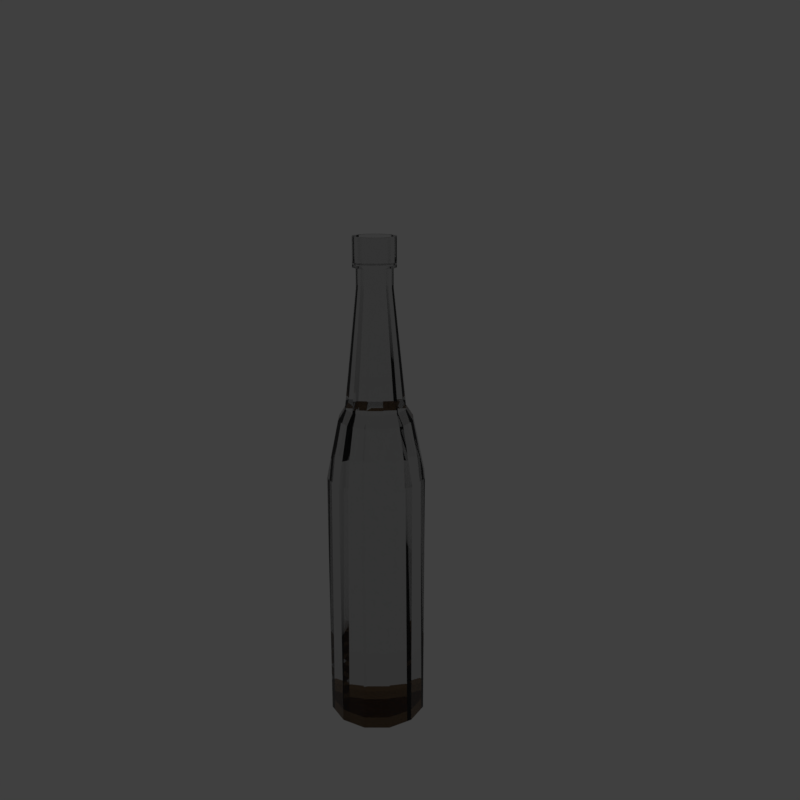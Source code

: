 # Source: 0_3beer.blend  (saved by Blender 2.79.0; exported with 4.5.12 LTS)
import bpy
from mathutils import Matrix  # noqa: F401  (used for matrix-valued properties, if any)

bpy.ops.wm.read_factory_settings(use_empty=True)
scene = bpy.context.scene
scene.name = 'Scene'

# ---- collections
col_collection_1 = bpy.data.collections.new('Collection 1'); scene.collection.children.link(col_collection_1)

# ---- materials (node trees are filled in below, after node groups)
mat_beer = bpy.data.materials.new('Beer')
mat_beer.alpha_threshold = 0.0
mat_beer.diffuse_color = (0.2747, 0.1651, 0.08022, 1.0)
mat_beer.roughness = 0.5
mat_glass = bpy.data.materials.new('Glass')
mat_glass.alpha_threshold = 0.0
mat_glass.roughness = 0.5

# ---- material node trees
mat_beer.use_nodes = True; mat_beer.node_tree.nodes.clear()
_N = mat_beer.node_tree.nodes; _L = mat_beer.node_tree.links
n0 = _N.new('ShaderNodeOutputMaterial'); n0.name = 'Material Output'; n0.location = (300, 300)
n1 = _N.new('ShaderNodeBsdfGlass'); n1.name = 'Glass BSDF'; n1.location = (10, 300)
n1.distribution = 'BECKMANN'
n1.inputs[0].default_value = (0.2738, 0.1649, 0.0811, 1.0)
n1.inputs[2].default_value = 1.05
_L.new(n1.outputs[0], n0.inputs[0])
n0.is_active_output = True
mat_glass.use_nodes = True; mat_glass.node_tree.nodes.clear()
_N = mat_glass.node_tree.nodes; _L = mat_glass.node_tree.links
n0 = _N.new('ShaderNodeOutputMaterial'); n0.name = 'Material Output'; n0.location = (300, 300)
n1 = _N.new('ShaderNodeBsdfGlass'); n1.name = 'Glass BSDF'; n1.location = (10, 300)
n1.distribution = 'BECKMANN'
n1.inputs[0].default_value = (0.8, 0.8, 0.8, 1.0)
n1.inputs[2].default_value = 1.45
_L.new(n1.outputs[0], n0.inputs[0])
n0.is_active_output = True

# ---- world
world_world = bpy.data.worlds.new('World'); scene.world = world_world
world_world.color = (0.05088, 0.05088, 0.05088)
world_world.use_sun_shadow = False
world_world.sun_shadow_jitter_overblur = 0.0
world_world.cycles.sampling_method = 'MANUAL'

# ---- cameras
cam_camera = bpy.data.cameras.new('Camera')
cam_camera.clip_end = 100.0
cam_camera.lens = 35.0
cam_camera.sensor_width = 32.0
cam_camera.sensor_height = 18.0
cam_camera.ortho_scale = 7.314
cam_camera.dof.focus_distance = 0.0

# ---- lights
light_point = bpy.data.lights.new('Point', 'POINT')
light_point.transmission_factor = 0.0
light_point.energy = 100.0
light_point.shadow_buffer_clip_start = 0.5
light_point.shadow_soft_size = 0.1
light_point.shadow_maximum_resolution = 0.006
light_point.use_absolute_resolution = True

# ---- meshes
me_cylinder = bpy.data.meshes.new('Cylinder')
me_cylinder.from_pydata([(0.0, 1.0, -1.0), (0.0, 1.0, 1.0), (0.5, 0.866, -1.0), (0.5, 0.866, 1.0), (0.866, 0.5, -1.0), (0.866, 0.5, 1.0), (1.0, -4.371e-08, -1.0), (1.0, -4.371e-08, 1.0), (0.866, -0.5, -1.0), (0.866, -0.5, 1.0), (0.5, -0.866, -1.0), (0.5, -0.866, 1.0), (1.51e-07, -1.0, -1.0), (1.51e-07, -1.0, 1.0), (-0.5, -0.866, -1.0), (-0.5, -0.866, 1.0), (-0.866, -0.5, -1.0), (-0.866, -0.5, 1.0), (-1.0, -4.649e-07, -1.0), (-1.0, -4.649e-07, 1.0), (-0.866, 0.5, -1.0), (-0.866, 0.5, 1.0), (-0.5, 0.866, -1.0), (-0.5, 0.866, 1.0), (0.5, 0.866, 1.0), (0.0, 1.0, 1.0), (0.866, 0.5, 1.0), (1.0, -4.371e-08, 1.0), (0.866, -0.5, 1.0), (0.5, -0.866, 1.0), (1.51e-07, -1.0, 1.0), (-0.5, -0.866, 1.0), (-0.866, -0.5, 1.0), (-1.0, -4.649e-07, 1.0), (-0.866, 0.5, 1.0), (-0.5, 0.866, 1.0), (0.5, 0.866, 1.0), (0.0, 1.0, 1.0), (0.866, 0.5, 1.0), (1.0, -4.371e-08, 1.0), (0.866, -0.5, 1.0), (0.5, -0.866, 1.0), (1.51e-07, -1.0, 1.0), (-0.5, -0.866, 1.0), (-0.866, -0.5, 1.0), (-1.0, -4.649e-07, 1.0), (-0.866, 0.5, 1.0), (-0.5, 0.866, 1.0), (0.3792, 0.6567, 1.448), (1.11e-07, 0.7583, 1.448), (0.6567, 0.3792, 1.448), (0.7583, -6.676e-08, 1.448), (0.6567, -0.3792, 1.448), (0.3792, -0.6567, 1.448), (2.255e-07, -0.7583, 1.448), (-0.3792, -0.6567, 1.448), (-0.6567, -0.3792, 1.448), (-0.7583, -3.862e-07, 1.448), (-0.6567, 0.3792, 1.448), (-0.3792, 0.6567, 1.448), (0.3076, 0.5328, 1.535), (9.124e-08, 0.6153, 1.535), (0.5328, 0.3076, 1.535), (0.6153, -8.228e-08, 1.535), (0.5328, -0.3076, 1.535), (0.3076, -0.5328, 1.535), (1.841e-07, -0.6153, 1.535), (-0.3076, -0.5328, 1.535), (-0.5328, -0.3076, 1.535), (-0.6153, -3.414e-07, 1.535), (-0.5328, 0.3076, 1.535), (-0.3076, 0.5328, 1.535), (0.1834, 0.3177, 2.436), (-2.268e-07, 0.3668, 2.436), (0.3177, 0.1834, 2.436), (0.3668, -1.192e-07, 2.436), (0.3177, -0.1834, 2.436), (0.1834, -0.3177, 2.436), (-1.714e-07, -0.3668, 2.436), (-0.1834, -0.3177, 2.436), (-0.3177, -0.1834, 2.436), (-0.3668, -2.738e-07, 2.436), (-0.3177, 0.1834, 2.436), (-0.1834, 0.3177, 2.436), (0.1834, 0.3177, 2.517), (-4.721e-07, 0.3668, 2.517), (0.3177, 0.1834, 2.517), (0.3668, -1.192e-07, 2.517), (0.3177, -0.1834, 2.517), (0.1834, -0.3177, 2.517), (-4.167e-07, -0.3668, 2.517), (-0.1834, -0.3177, 2.517), (-0.3177, -0.1834, 2.517), (-0.3668, -2.738e-07, 2.517), (-0.3177, 0.1834, 2.517), (-0.1834, 0.3177, 2.517), (0.1834, 0.3177, 2.599), (-4.721e-07, 0.3668, 2.599), (0.3177, 0.1834, 2.599), (0.3668, -1.192e-07, 2.599), (0.3177, -0.1834, 2.599), (0.1834, -0.3177, 2.599), (-4.167e-07, -0.3668, 2.599), (-0.1834, -0.3177, 2.599), (-0.3177, -0.1834, 2.599), (-0.3668, -2.738e-07, 2.599), (-0.3177, 0.1834, 2.599), (-0.1834, 0.3177, 2.599), (0.2154, 0.3732, 2.801), (-5.794e-07, 0.4309, 2.801), (0.3732, 0.2155, 2.801), (0.4309, -1.104e-07, 2.801), (0.3732, -0.2155, 2.801), (0.2154, -0.3732, 2.801), (-5.143e-07, -0.4309, 2.801), (-0.2155, -0.3732, 2.801), (-0.3732, -0.2155, 2.801), (-0.4309, -2.919e-07, 2.801), (-0.3732, 0.2154, 2.801), (-0.2155, 0.3732, 2.801), (0.3732, 0.2155, 2.582), (0.4309, -1.104e-07, 2.582), (-0.4309, -2.919e-07, 2.582), (-0.3732, 0.2154, 2.582), (-4.045e-07, -0.4309, 2.582), (-0.2155, -0.3732, 2.582), (0.3732, -0.2155, 2.582), (-0.2155, 0.3732, 2.582), (-4.696e-07, 0.4309, 2.582), (0.2154, 0.3732, 2.582), (-0.3732, -0.2155, 2.582), (0.2154, -0.3732, 2.582), (0.1805, 0.3127, 2.801), (-5.722e-07, 0.361, 2.801), (0.3127, 0.1805, 2.801), (0.361, -1.207e-07, 2.801), (0.3127, -0.1805, 2.801), (0.1805, -0.3127, 2.801), (-5.177e-07, -0.361, 2.801), (-0.1805, -0.3127, 2.801), (-0.3127, -0.1805, 2.801), (-0.3611, -2.727e-07, 2.801), (-0.3127, 0.1805, 2.801), (-0.1805, 0.3127, 2.801), (0.0, 0.9091, -0.9216), (0.4546, 0.7873, -0.9216), (0.7873, 0.4546, -0.9216), (0.9091, -4.371e-08, -0.9216), (0.7873, -0.4546, -0.9216), (0.4546, -0.7873, -0.9216), (1.51e-07, -0.9091, -0.9216), (-0.4546, -0.7873, -0.9216), (-0.7873, -0.4546, -0.9216), (-0.9091, -4.649e-07, -0.9216), (-0.7873, 0.4546, -0.9216), (-0.4546, 0.7873, -0.9216)], [], [(0, 1, 3, 2), (2, 3, 5, 4), (4, 5, 7, 6), (6, 7, 9, 8), (8, 9, 11, 10), (10, 11, 13, 12), (12, 13, 15, 14), (14, 15, 17, 16), (16, 17, 19, 18), (18, 19, 21, 20), (21, 19, 33, 34), (20, 21, 23, 22), (22, 23, 1, 0), (0, 2, 4, 6, 8, 10, 12, 14, 16, 18, 20, 22), (35, 34, 46, 47), (19, 17, 32, 33), (17, 15, 31, 32), (15, 13, 30, 31), (13, 11, 29, 30), (11, 9, 28, 29), (9, 7, 27, 28), (1, 23, 35, 25), (3, 1, 25, 24), (7, 5, 26, 27), (23, 21, 34, 35), (5, 3, 24, 26), (40, 39, 51, 52), (24, 25, 37, 36), (32, 31, 43, 44), (29, 28, 40, 41), (25, 35, 47, 37), (26, 24, 36, 38), (33, 32, 44, 45), (30, 29, 41, 42), (27, 26, 38, 39), (34, 33, 45, 46), (31, 30, 42, 43), (28, 27, 39, 40), (52, 51, 63, 64), (47, 46, 58, 59), (36, 37, 49, 48), (44, 43, 55, 56), (41, 40, 52, 53), (37, 47, 59, 49), (38, 36, 48, 50), (45, 44, 56, 57), (42, 41, 53, 54), (39, 38, 50, 51), (46, 45, 57, 58), (43, 42, 54, 55), (67, 66, 78, 79), (59, 58, 70, 71), (48, 49, 61, 60), (56, 55, 67, 68), (53, 52, 64, 65), (49, 59, 71, 61), (50, 48, 60, 62), (57, 56, 68, 69), (54, 53, 65, 66), (51, 50, 62, 63), (58, 57, 69, 70), (55, 54, 66, 67), (79, 78, 90, 91), (64, 63, 75, 76), (71, 70, 82, 83), (60, 61, 73, 72), (68, 67, 79, 80), (65, 64, 76, 77), (61, 71, 83, 73), (62, 60, 72, 74), (69, 68, 80, 81), (66, 65, 77, 78), (63, 62, 74, 75), (70, 69, 81, 82), (94, 93, 105, 106), (76, 75, 87, 88), (83, 82, 94, 95), (72, 73, 85, 84), (80, 79, 91, 92), (77, 76, 88, 89), (73, 83, 95, 85), (74, 72, 84, 86), (81, 80, 92, 93), (78, 77, 89, 90), (75, 74, 86, 87), (82, 81, 93, 94), (121, 120, 110, 111), (91, 90, 102, 103), (88, 87, 99, 100), (95, 94, 106, 107), (84, 85, 97, 96), (92, 91, 103, 104), (89, 88, 100, 101), (85, 95, 107, 97), (86, 84, 96, 98), (93, 92, 104, 105), (90, 89, 101, 102), (87, 86, 98, 99), (111, 110, 134, 135), (123, 122, 117, 118), (125, 124, 114, 115), (126, 121, 111, 112), (127, 123, 118, 119), (129, 128, 109, 108), (130, 125, 115, 116), (131, 126, 112, 113), (128, 127, 119, 109), (120, 129, 108, 110), (122, 130, 116, 117), (124, 131, 113, 114), (102, 101, 131, 124), (105, 104, 130, 122), (98, 96, 129, 120), (97, 107, 127, 128), (101, 100, 126, 131), (104, 103, 125, 130), (96, 97, 128, 129), (107, 106, 123, 127), (100, 99, 121, 126), (103, 102, 124, 125), (106, 105, 122, 123), (99, 98, 120, 121), (118, 117, 141, 142), (115, 114, 138, 139), (112, 111, 135, 136), (119, 118, 142, 143), (108, 109, 133, 132), (116, 115, 139, 140), (113, 112, 136, 137), (109, 119, 143, 133), (110, 108, 132, 134), (117, 116, 140, 141), (114, 113, 137, 138), (144, 155, 154, 153, 152, 151, 150, 149, 148, 147, 146, 145)])
me_cylinder.polygons.foreach_set('material_index', [1, 1, 1, 1, 1, 1, 1, 1, 1, 1, 1, 1, 1, 1, 1, 1, 1, 1, 1, 1, 1, 1, 1, 1, 1, 1, 1, 1, 1, 1, 1, 1, 1, 1, 1, 1, 1, 1, 1, 1, 1, 1, 1, 1, 1, 1, 1, 1, 1, 1, 1, 1, 1, 1, 1, 1, 1, 1, 1, 1, 1, 1, 1, 1, 1, 1, 1, 1, 1, 1, 1, 1, 1, 1, 1, 1, 1, 1, 1, 1, 1, 1, 1, 1, 1, 1, 1, 1, 1, 1, 1, 1, 1, 1, 1, 1, 1, 1, 1, 1, 1, 1, 1, 1, 1, 1, 1, 1, 1, 1, 1, 1, 1, 1, 1, 1, 1, 1, 1, 1, 1, 1, 1, 1, 1, 1, 1, 1, 1, 1, 1, 1, 1, 0])
me_cylinder.materials.append(mat_beer)
me_cylinder.materials.append(mat_glass)
me_cylinder.use_remesh_preserve_volume = False
me_cylinder.use_remesh_preserve_attributes = False
me_cylinder.use_mirror_vertex_groups = False
me_cylinder.update()

# ---- objects
ob_point = bpy.data.objects.new('Point', light_point)
ob_cylinder = bpy.data.objects.new('Cylinder', me_cylinder)
ob_camera = bpy.data.objects.new('Camera', cam_camera)

# ---- transforms, parenting, visibility, modifiers, constraints
ob_point.location = (6.101, -7.495, 4.728)
ob_point.lineart.crease_threshold = 0.0
ob_cylinder.location = (0.0, 0.0, 0.0)
ob_cylinder.scale = (1.0, 1.0, 2.609)
ob_cylinder.lineart.crease_threshold = 0.0
ob_camera.location = (11.94, -11.27, 8.894)
ob_camera.rotation_euler = (1.289, 0.0, 0.7854)
ob_camera.lock_rotations_4d = False
ob_camera.empty_display_type = 'ARROWS'
ob_camera.color = (0.0, 0.0, 0.0, 0.0)
ob_camera.display_type = 'WIRE'
ob_camera.lineart.crease_threshold = 0.0

# ---- collection membership
col_collection_1.objects.link(ob_point)
col_collection_1.objects.link(ob_cylinder)
col_collection_1.objects.link(ob_camera)

# ---- scene / render settings (as saved in the file)
scene.camera = ob_camera
scene.frame_start = 1; scene.frame_end = 250; scene.frame_set(1)
scene.render.engine = 'CYCLES'
scene.render.resolution_x = 2000
scene.render.resolution_y = 2000
scene.render.resolution_percentage = 50
scene.render.dither_intensity = 0.0
scene.cycles.use_denoising = False
scene.cycles.samples = 128
scene.cycles.sampling_pattern = 'TABULATED_SOBOL'
scene.cycles.use_adaptive_sampling = False
scene.cycles.use_light_tree = False
scene.cycles.blur_glossy = 0.0
scene.cycles.sample_clamp_indirect = 0.0
scene.view_settings.view_transform = 'Standard'
bpy.context.view_layer.update()
